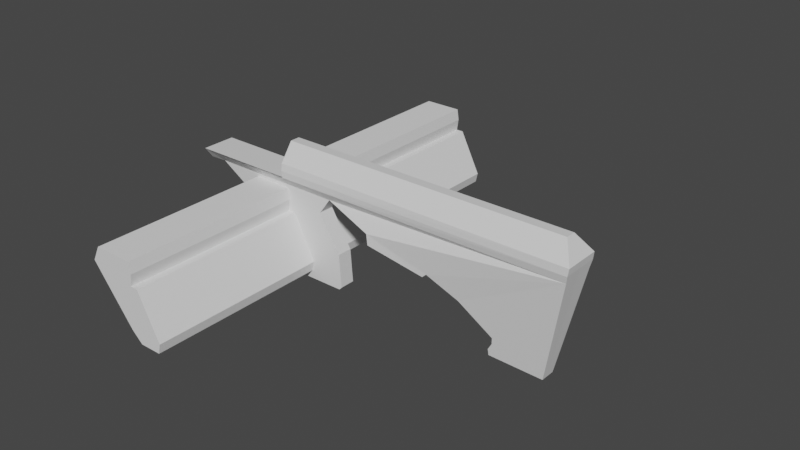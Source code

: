 # Source: AUG.blend  (saved by Blender 2.92.15; exported with 4.5.12 LTS)
import bpy
from mathutils import Matrix  # noqa: F401  (used for matrix-valued properties, if any)

bpy.ops.wm.read_factory_settings(use_empty=True)
scene = bpy.context.scene
scene.name = 'Scene'

# ---- collections
col_collection = bpy.data.collections.new('Collection'); scene.collection.children.link(col_collection)

# ---- materials (node trees are filled in below, after node groups)
mat_material = bpy.data.materials.new('Material')
mat_material.alpha_threshold = 0.0
mat_material.use_transparent_shadow = False
mat_material.line_color = (0.0, 0.0, 0.0, 1.0)

# ---- material node trees
mat_material.use_nodes = True; mat_material.node_tree.nodes.clear()
_N = mat_material.node_tree.nodes; _L = mat_material.node_tree.links
n0 = _N.new('ShaderNodeOutputMaterial'); n0.name = 'Material Output'; n0.location = (300, 300)
n1 = _N.new('ShaderNodeBsdfPrincipled'); n1.name = 'Principled BSDF'; n1.location = (10, 300)
n1.distribution = 'GGX'
n1.subsurface_method = 'BURLEY'
n1.inputs[2].default_value = 0.4
n1.inputs[3].default_value = 1.45
n1.inputs[27].default_value = (0.0, 0.0, 0.0, 1.0)
n1.inputs[28].default_value = 1.0
_L.new(n1.outputs[0], n0.inputs[0])
n0.is_active_output = True

# ---- world
world_world = bpy.data.worlds.new('World'); scene.world = world_world
world_world.use_nodes = True; world_world.node_tree.nodes.clear()
_N = world_world.node_tree.nodes; _L = world_world.node_tree.links
n0 = _N.new('ShaderNodeOutputWorld'); n0.name = 'World Output'; n0.location = (300, 300)
n1 = _N.new('ShaderNodeBackground'); n1.name = 'Background'; n1.location = (10, 300)
n1.inputs[0].default_value = (0.05088, 0.05088, 0.05088, 1.0)
_L.new(n1.outputs[0], n0.inputs[0])
n0.is_active_output = True
world_world.color = (0.05088, 0.05088, 0.05088)
world_world.use_sun_shadow = False
world_world.sun_shadow_jitter_overblur = 0.0

# ---- meshes
me_cube = bpy.data.meshes.new('Cube')
me_cube.from_pydata([(7.228, 0.4529, 0.9226), (7.167, 0.4253, 0.5626), (-0.404, 0.4529, 0.9226), (-0.404, 0.4529, 0.5626), (-0.404, 0.0, 0.5626), (7.227, 0.0, 0.9226), (-0.404, 0.0, 0.9226), (7.164, 0.0, 0.5626), (6.656, 0.1882, -1.993), (6.656, 0.0, -1.993), (-3.065, 0.4302, 0.5626), (-3.065, 0.0, 0.5626), (-3.065, 0.2191, 0.276), (-3.065, 0.0, 0.276), (6.94, 0.1234, 1.374), (-0.404, 0.1234, 1.374), (6.94, 0.0, 1.374), (-0.404, 0.0, 1.374), (7.203, 0.4645, 0.7426), (-0.404, 0.4755, 0.7426), (7.2, 0.0, 0.7426), (-0.404, 0.0, 0.7426), (0.8065, 0.1964, 0.276), (0.8065, 0.0, 0.276), (-0.5388, 0.0, -1.962), (-1.989, 0.0, -0.1334), (-1.989, 0.1964, -0.1334), (0.5078, 0.0, -0.1334), (-2.649, 0.1964, 0.276), (0.5078, 0.1964, -0.1334), (-2.649, 0.0, 0.276), (-0.5388, 0.1964, -1.962), (1.112, 0.0, -1.887), (1.112, 0.1964, -1.887), (1.05, 0.1964, -1.048), (1.05, 0.0, -1.048), (-1.264, 0.1964, -1.048), (-1.264, 0.0, -1.048), (3.746, 0.3816, -0.4985), (3.746, 0.0, -0.4985), (-1.138, 0.0, -1.048), (-1.138, 0.1964, -1.048), (-1.513, 0.0, -0.4035), (-1.513, 0.1964, -0.4035), (-1.661, 0.0, -0.1334), (-1.661, 0.1964, -0.1334), (-1.687, 0.0, -0.1841), (-1.687, 0.1964, -0.1841), (-1.497, 0.0, 0.1902), (-1.497, 0.1964, 0.1902), (-0.6346, 0.1964, -1.511), (-0.6346, 0.0, -1.511), (0.09659, 0.1964, -1.757), (0.09659, 0.0, -1.757), (-0.3658, 0.1964, -1.757), (-0.3658, 0.0, -1.757), (-0.5049, 0.0, 0.1902), (-0.5049, 0.1964, 0.1902), (0.1837, 0.1964, -1.757), (0.1837, 0.0, -1.757), (0.239, 0.1964, -1.511), (0.239, 0.0, -1.511), (-0.318, 0.0, -0.4035), (-0.318, 0.1964, -0.4035), (0.006029, 0.1964, -1.048), (0.006029, 0.0, -1.048), (-0.5074, 0.0, -0.4035), (-0.5074, 0.1964, -0.4035), (-0.4625, 0.0, -0.1009), (-0.4625, 0.1964, -0.1009), (-0.4673, 0.0, -0.1334), (-0.4673, 0.1964, -0.1334), (-1.002, 0.1964, -1.048), (-1.002, 0.0, -1.048), (1.041, 0.0, -1.962), (1.041, 0.1964, -1.962), (2.13, 0.4529, -0.03748), (2.13, 0.0, -0.03748), (5.299, 0.1882, -1.965), (5.299, 0.0, -1.965), (4.551, 0.3045, -0.8765), (4.551, 0.0, -0.8765), (5.399, 0.2342, -1.482), (5.399, 0.0, -1.482), (5.284, 0.2022, -1.816), (5.284, 0.0, -1.816), (5.388, 0.2197, -1.642), (5.388, 0.0, -1.642), (3.642, 0.3829, -0.5941), (3.642, 0.0, -0.5941), (2.161, 0.4529, -0.3092), (2.161, 0.0, -0.3092)], [(74, 75)], [(21, 6, 2, 19), (19, 2, 0, 18), (18, 0, 5, 20), (4, 3, 10, 11), (0, 2, 15, 14), (1, 8, 78, 84, 86, 82, 80, 38, 76, 22, 28, 12, 10, 3), (28, 30, 25, 26), (1, 7, 9, 8), (11, 10, 12, 13), (14, 15, 17, 16), (5, 0, 14, 16), (2, 6, 17, 15), (1, 18, 20, 7), (3, 19, 18, 1), (4, 21, 19, 3), (77, 23, 22, 76), (23, 22, 29, 27), (22, 28, 26, 45, 49, 57, 69, 71, 29), (28, 22, 23, 30, 13, 12), (35, 34, 33, 32), (30, 23, 27, 70, 68, 56, 48, 44, 25), (36, 37, 24, 31), (26, 25, 37, 36), (27, 29, 34, 35), (81, 39, 38, 80), (36, 31, 75, 33, 34, 64, 60, 58, 52, 54, 50, 72, 41), (35, 32, 74, 24, 37, 40, 73, 51, 55, 53, 59, 61, 65), (37, 25, 44, 46, 42, 73, 40), (34, 29, 71, 67, 63, 64), (51, 50, 72, 43, 42, 73), (60, 61, 65, 62, 63, 64), (52, 53, 59, 58), (57, 56, 48, 49), (55, 54, 50, 51), (58, 59, 61, 60), (65, 62, 66, 70, 27, 35), (63, 62, 66, 67), (54, 55, 53, 52), (46, 47, 45, 49, 48, 44), (67, 66, 70, 68, 69, 71), (42, 43, 47, 46), (69, 68, 56, 57), (72, 43, 47, 45, 26, 36, 41), (77, 76, 90, 91), (83, 81, 80, 82), (8, 9, 79, 78), (87, 83, 82, 86), (79, 85, 84, 78), (85, 87, 86, 84), (89, 91, 90, 88), (76, 38, 88, 90), (38, 39, 89, 88)])
_uv = me_cube.uv_layers.new(name='UVMap')
_uv.uv.foreach_set('vector', [0.5, 0.125, 0.625, 0.125, 0.625, 0.3245, 0.5, 0.3245, 0.5, 0.3245, 0.625, 0.3245, 0.625, 0.5, 0.5, 0.5, 0.5, 0.5, 0.625, 0.5, 0.625, 0.625, 0.5, 0.625, 0.375, 0.125, 0.375, 0.3245, 0.375, 0.3245, 0.375, 0.125, 0.625, 0.5, 0.625, 0.3245, 0.625, 0.3245, 0.625, 0.5, 0.375, 0.5, 0.375, 0.5, 0.375, 0.4781, 0.375, 0.4753, 0.375, 0.4739, 0.375, 0.4726, 0.375, 0.4671, 0.375, 0.4561, 0.375, 0.4342, 0.375, 0.4123, 0.375, 0.3684, 0.375, 0.3245, 0.375, 0.3245, 0.375, 0.3245, 0.0, 0.0, 0.0, 0.0, 0.0, 0.0, 0.0, 0.0, 0.375, 0.5, 0.375, 0.625, 0.375, 0.625, 0.375, 0.5, 0.375, 0.125, 0.375, 0.3245, 0.375, 0.3245, 0.375, 0.125, 0.625, 0.5, 0.8005, 0.5, 0.8005, 0.625, 0.625, 0.625, 0.625, 0.625, 0.625, 0.5, 0.625, 0.5, 0.625, 0.625, 0.625, 0.3245, 0.625, 0.125, 0.625, 0.125, 0.625, 0.3245, 0.375, 0.5, 0.5, 0.5, 0.5, 0.625, 0.375, 0.625, 0.375, 0.3245, 0.5, 0.3245, 0.5, 0.5, 0.375, 0.5, 0.375, 0.125, 0.5, 0.125, 0.5, 0.3245, 0.375, 0.3245, 0.375, 0.4375, 0.375, 0.375, 0.375, 0.4123, 0.375, 0.4342, 0.375, 0.375, 0.375, 0.4123, 0.375, 0.4123, 0.375, 0.375, 0.375, 0.4123, 0.375, 0.3684, 0.375, 0.3684, 0.375, 0.3741, 0.375, 0.3818, 0.375, 0.3954, 0.375, 0.3953, 0.375, 0.3951, 0.375, 0.4123, 0.375, 0.3684, 0.375, 0.4123, 0.375, 0.375, 0.375, 0.25, 0.375, 0.125, 0.375, 0.3245, 0.375, 0.375, 0.375, 0.4123, 0.375, 0.4123, 0.375, 0.375, 0.375, 0.25, 0.375, 0.375, 0.375, 0.375, 0.375, 0.3262, 0.375, 0.3266, 0.375, 0.3269, 0.375, 0.2882, 0.375, 0.2664, 0.375, 0.25, 0.0, 0.0, 0.0, 0.0, 0.0, 0.0, 0.0, 0.0, 0.0, 0.0, 0.0, 0.0, 0.0, 0.0, 0.0, 0.0, 0.375, 0.375, 0.375, 0.4123, 0.375, 0.4123, 0.375, 0.375, 0.375, 0.5312, 0.375, 0.5, 0.375, 0.4561, 0.375, 0.4671, 0.375, 0.3684, 0.375, 0.3684, 0.375, 0.3903, 0.375, 0.4123, 0.375, 0.4123, 0.375, 0.3925, 0.375, 0.3929, 0.375, 0.3893, 0.375, 0.3871, 0.375, 0.3759, 0.375, 0.3737, 0.375, 0.3733, 0.375, 0.3708, 0.375, 0.375, 0.375, 0.375, 0.375, 0.3125, 0.375, 0.25, 0.375, 0.25, 0.375, 0.2568, 0.375, 0.2641, 0.375, 0.2653, 0.375, 0.2713, 0.375, 0.3035, 0.375, 0.3096, 0.375, 0.3198, 0.375, 0.3186, 0.375, 0.25, 0.375, 0.25, 0.375, 0.2664, 0.375, 0.2631, 0.375, 0.2632, 0.375, 0.2641, 0.375, 0.2568, 0.375, 0.4123, 0.375, 0.4123, 0.375, 0.3951, 0.375, 0.391, 0.375, 0.3944, 0.375, 0.3925, 0.4066, 0.108, 0.4066, 0.1182, 0.4661, 0.1182, 0.5488, 0.1182, 0.5488, 0.108, 0.4661, 0.108, 0.4066, 0.6318, 0.4066, 0.642, 0.4661, 0.642, 0.5488, 0.642, 0.5488, 0.6318, 0.4661, 0.6318, 0.3354, 0.6318, 0.3354, 0.642, 0.375, 0.642, 0.375, 0.6318, 0.6646, 0.6318, 0.6646, 0.642, 0.875, 0.642, 0.875, 0.6318, 0.375, 0.108, 0.375, 0.1182, 0.4066, 0.1182, 0.4066, 0.108, 0.375, 0.6318, 0.375, 0.642, 0.4066, 0.642, 0.4066, 0.6318, 0.375, 0.3186, 0.375, 0.3241, 0.375, 0.3144, 0.375, 0.3262, 0.375, 0.375, 0.375, 0.375, 0.5488, 0.6318, 0.5488, 0.642, 0.5488, 0.6474, 0.5488, 0.634, 0.125, 0.6318, 0.125, 0.642, 0.3354, 0.642, 0.3354, 0.6318, 0.5769, 0.108, 0.5769, 0.1182, 0.5835, 0.1182, 0.625, 0.1182, 0.625, 0.108, 0.5835, 0.108, 0.5488, 0.634, 0.5488, 0.6474, 0.5739, 0.6474, 0.5769, 0.6474, 0.5769, 0.634, 0.5739, 0.634, 0.5488, 0.108, 0.5488, 0.1182, 0.5769, 0.1182, 0.5769, 0.108, 0.5769, 0.634, 0.5769, 0.6474, 0.625, 0.6474, 0.625, 0.634, 0.375, 0.3733, 0.375, 0.373, 0.375, 0.373, 0.375, 0.3741, 0.375, 0.3684, 0.375, 0.3684, 0.375, 0.3708, 0.375, 0.4375, 0.375, 0.4342, 0.375, 0.4342, 0.375, 0.4375, 0.375, 0.5469, 0.375, 0.5312, 0.375, 0.4671, 0.375, 0.4726, 0.375, 0.5, 0.375, 0.625, 0.375, 0.5625, 0.375, 0.4781, 0.375, 0.5508, 0.375, 0.5469, 0.375, 0.4726, 0.375, 0.4739, 0.375, 0.5625, 0.375, 0.5547, 0.375, 0.4753, 0.375, 0.4781, 0.375, 0.5547, 0.375, 0.5508, 0.375, 0.4739, 0.375, 0.4753, 0.375, 0.5, 0.375, 0.4375, 0.375, 0.4342, 0.375, 0.4561, 0.375, 0.4342, 0.375, 0.4561, 0.375, 0.4561, 0.375, 0.4342, 0.375, 0.4561, 0.375, 0.5, 0.375, 0.5, 0.375, 0.4561])
me_cube.materials.append(mat_material)
me_cube.use_remesh_preserve_volume = False
me_cube.use_remesh_preserve_attributes = False
me_cube.use_mirror_vertex_groups = False
me_cube.update()
me_cube_002 = bpy.data.meshes.new('Cube.002')
me_cube_002.from_pydata([(-0.3658, -10.1, -1.757), (-1.497, -10.1, 0.1902), (-0.3658, 1.0, -1.757), (-1.497, 1.0, 0.1902), (0.1837, -10.1, -1.757), (0.1837, 1.0, -1.757), (-1.513, -10.1, -0.4035), (-1.513, 1.0, -0.4035), (-0.318, 1.0, -0.4035), (-0.318, -10.1, -0.4035), (-0.6346, 1.0, -1.511), (0.239, 1.0, -1.511), (0.239, -10.1, -1.511), (-0.6346, -10.1, -1.511), (-1.687, -10.1, -0.1841), (-1.687, 1.0, -0.1841), (0.09659, 1.0, -1.757), (-0.5049, 1.0, 0.1902), (0.09659, -10.1, -1.757), (-0.5049, -10.1, 0.1902), (-0.5074, -10.1, -0.4035), (-0.5074, 1.0, -0.4035), (0.1005, 1.0, -1.511), (0.1005, -10.1, -1.511), (-0.4625, -10.1, -0.1009), (-0.4625, 1.0, -0.1009)], [], [(14, 1, 3, 15), (24, 19, 1, 14), (16, 5, 4, 18), (17, 3, 1, 19), (23, 20, 6, 13), (11, 8, 9, 12), (22, 21, 8, 11), (13, 6, 7, 10), (0, 13, 10, 2), (16, 22, 11, 5), (5, 11, 12, 4), (18, 23, 13, 0), (20, 24, 14, 6), (6, 14, 15, 7), (7, 15, 25, 21), (4, 12, 23, 18), (2, 10, 22, 16), (10, 7, 21, 22), (12, 9, 20, 23), (2, 16, 18, 0), (15, 3, 17, 25), (21, 25, 24, 20), (8, 21, 20, 9), (17, 19, 24, 25)])
_uv = me_cube_002.uv_layers.new(name='UVMap')
_uv.uv.foreach_set('vector', [0.5769, 0.0, 0.625, 0.0, 0.625, 0.25, 0.5769, 0.25, 0.5769, 0.7896, 0.625, 0.7896, 0.625, 1.0, 0.5769, 1.0, 0.3354, 0.5, 0.375, 0.5, 0.375, 0.75, 0.3354, 0.75, 0.6646, 0.5, 0.875, 0.5, 0.875, 0.75, 0.6646, 0.75, 0.4066, 0.7896, 0.5488, 0.7896, 0.5488, 1.0, 0.4066, 1.0, 0.4066, 0.5, 0.5488, 0.5, 0.5488, 0.75, 0.4066, 0.75, 0.4066, 0.4604, 0.5488, 0.4604, 0.5488, 0.5, 0.4066, 0.5, 0.4066, 0.0, 0.5488, 0.0, 0.5488, 0.25, 0.4066, 0.25, 0.375, 0.0, 0.4066, 0.0, 0.4066, 0.25, 0.375, 0.25, 0.375, 0.4604, 0.4066, 0.4604, 0.4066, 0.5, 0.375, 0.5, 0.375, 0.5, 0.4066, 0.5, 0.4066, 0.75, 0.375, 0.75, 0.375, 0.7896, 0.4066, 0.7896, 0.4066, 1.0, 0.375, 1.0, 0.5488, 0.7896, 0.5769, 0.7896, 0.5769, 1.0, 0.5488, 1.0, 0.5488, 0.0, 0.5769, 0.0, 0.5769, 0.25, 0.5488, 0.25, 0.5488, 0.25, 0.5769, 0.25, 0.5769, 0.4604, 0.5488, 0.4604, 0.375, 0.75, 0.4066, 0.75, 0.4066, 0.7896, 0.375, 0.7896, 0.375, 0.25, 0.4066, 0.25, 0.4066, 0.4604, 0.375, 0.4604, 0.4066, 0.25, 0.5488, 0.25, 0.5488, 0.4604, 0.4066, 0.4604, 0.4066, 0.75, 0.5488, 0.75, 0.5488, 0.7896, 0.4066, 0.7896, 0.125, 0.5, 0.3354, 0.5, 0.3354, 0.75, 0.125, 0.75, 0.5769, 0.25, 0.625, 0.25, 0.625, 0.4604, 0.5769, 0.4604, 0.5488, 0.4604, 0.5769, 0.4604, 0.5769, 0.7896, 0.5488, 0.7896, 0.5488, 0.5, 0.5488, 0.4604, 0.5488, 0.7896, 0.5488, 0.75, 0.625, 0.4604, 0.625, 0.7896, 0.5769, 0.7896, 0.5769, 0.4604])
me_cube_002.use_remesh_fix_poles = True
me_cube_002.use_remesh_preserve_attributes = False
me_cube_002.use_mirror_vertex_groups = False
me_cube_002.update()

# ---- objects
ob_cube = bpy.data.objects.new('Cube', me_cube)
ob_empty = bpy.data.objects.new('Empty', None)
ob_cube_001 = bpy.data.objects.new('Cube.001', me_cube_002)

# ---- transforms, parenting, visibility, modifiers, constraints
ob_cube.location = (0.0, 0.0, 0.0)
ob_cube.lock_rotations_4d = False
ob_cube.empty_display_type = 'ARROWS'
ob_cube.lineart.crease_threshold = 0.0
_m = ob_cube.modifiers.new('Mirror', 'MIRROR')
_m.use_axis = (False, True, False)
_m.use_clip = True
ob_empty.location = (0.0, -8.508, 0.0)
ob_empty.rotation_euler = (1.571, 0.0, 6.283)
ob_empty.scale = (3.064, 3.064, 3.064)
ob_empty.empty_display_type = 'IMAGE'
ob_empty.empty_display_size = 5.0
ob_empty.lineart.crease_threshold = 0.0
ob_cube_001.location = (0.0, 5.303, 0.0)
ob_cube_001.lineart.crease_threshold = 0.0

# ---- collection membership
col_collection.objects.link(ob_cube)
col_collection.objects.link(ob_empty)
col_collection.objects.link(ob_cube_001)

# ---- scene / render settings (as saved in the file)
scene.frame_start = 1; scene.frame_end = 250; scene.frame_set(1)
scene.render.engine = 'BLENDER_EEVEE_NEXT'
scene.cycles.use_denoising = False
scene.cycles.samples = 128
scene.cycles.sampling_pattern = 'TABULATED_SOBOL'
scene.cycles.use_adaptive_sampling = False
scene.cycles.use_light_tree = False
scene.view_settings.view_transform = 'Filmic'
bpy.context.view_layer.update()

# ---- added for rendering (the .blend has no active camera and no usable light): camera, sun
cam_auto = bpy.data.cameras.new('AutoCamera')
cam_auto.lens = 50.0
cam_auto.sensor_width = 36.0
cam_auto.clip_end = 1000.0
ob_auto_camera = bpy.data.objects.new('AutoCamera', cam_auto)
scene.collection.objects.link(ob_auto_camera)
ob_auto_camera.location = (16.4273, -16.4593, 11.167)
ob_auto_camera.rotation_euler = (1.09748, -7.21219e-08, 0.694738)
scene.camera = ob_auto_camera
light_auto_sun = bpy.data.lights.new('AutoSun', 'SUN')
light_auto_sun.energy = 3.0
light_auto_sun.angle = 0.0523599
ob_auto_sun = bpy.data.objects.new('AutoSun', light_auto_sun)
scene.collection.objects.link(ob_auto_sun)
ob_auto_sun.rotation_euler = (0.872665, 0.174533, 0.523599)
bpy.context.view_layer.update()
